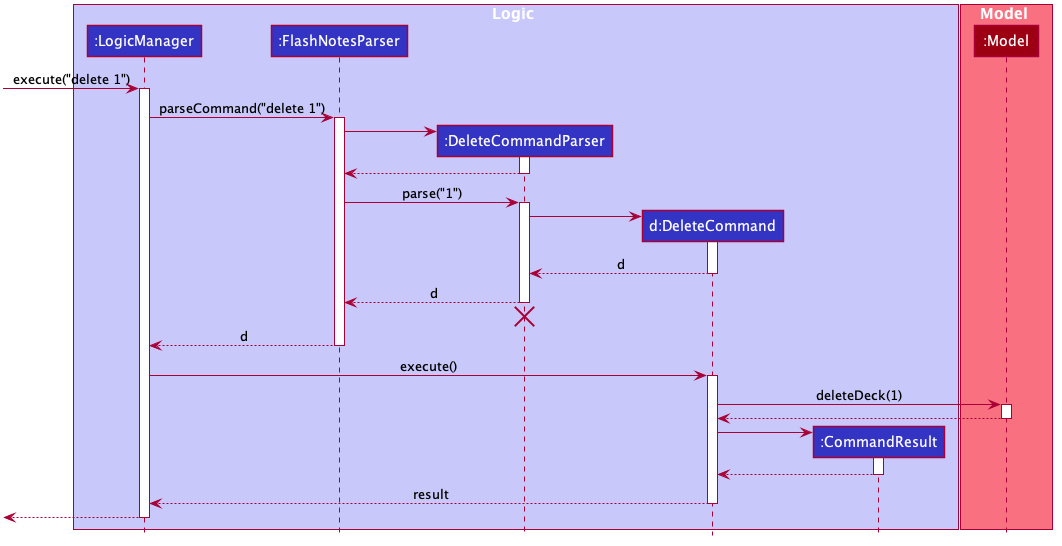

The diagram above was rendered by PlantUML. Its source (embedded in the PNG):
@startuml








skinparam BackgroundColor #FFFFFFF

skinparam Shadowing false

skinparam Class {
    FontColor #FFFFFF
    BorderThickness 1
    BorderColor #FFFFFF
    StereotypeFontColor #FFFFFF
    FontName Arial
}

skinparam Actor {
    BorderColor #000000
    Color #000000
    FontName Arial
}

skinparam Sequence {
    MessageAlign center
    BoxFontSize 15
    BoxPadding 0
    BoxFontColor #FFFFFF
    FontName Arial
}

skinparam Participant {
    FontColor #FFFFFFF
    Padding 20
}

skinparam MinClassWidth 50
skinparam ParticipantPadding 10
skinparam Shadowing false
skinparam DefaultTextAlignment center
skinparam packageStyle Rectangle

hide footbox
hide members
hide circle

box Logic #C8C8FA
participant ":LogicManager" as LogicManager #3333C4
participant ":FlashNotesParser" as FlashNotesParser #3333C4
participant ":DeleteCommandParser" as DeleteCommandParser #3333C4
participant "d:DeleteCommand" as DeleteCommand #3333C4
participant ":CommandResult" as CommandResult #3333C4
end box

box Model #F97181
participant ":Model" as Model #9D0012
end box

[-> LogicManager : execute("delete 1")
activate LogicManager

LogicManager -> FlashNotesParser : parseCommand("delete 1")
activate FlashNotesParser

create DeleteCommandParser
FlashNotesParser -> DeleteCommandParser
activate DeleteCommandParser

DeleteCommandParser --> FlashNotesParser
deactivate DeleteCommandParser

FlashNotesParser -> DeleteCommandParser : parse("1")
activate DeleteCommandParser

create DeleteCommand
DeleteCommandParser -> DeleteCommand
activate DeleteCommand

DeleteCommand --> DeleteCommandParser : d
deactivate DeleteCommand

DeleteCommandParser --> FlashNotesParser : d
deactivate DeleteCommandParser
DeleteCommandParser -[hidden]-> FlashNotesParser
destroy DeleteCommandParser

FlashNotesParser --> LogicManager : d
deactivate FlashNotesParser

LogicManager -> DeleteCommand : execute()
activate DeleteCommand

DeleteCommand -> Model : deleteDeck(1)
activate Model

Model --> DeleteCommand
deactivate Model

create CommandResult
DeleteCommand -> CommandResult
activate CommandResult

CommandResult --> DeleteCommand
deactivate CommandResult

DeleteCommand --> LogicManager : result
deactivate DeleteCommand

[<--LogicManager
deactivate LogicManager
@enduml